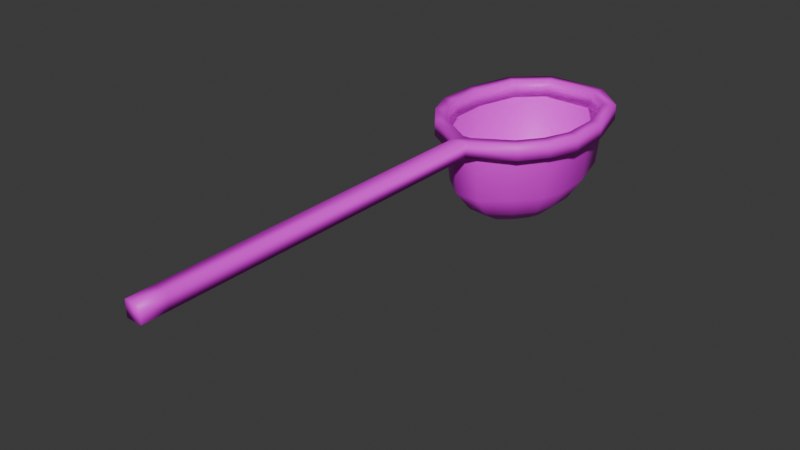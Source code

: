 # Source: catcherNet.blend  (saved by Blender 5.1.30; exported with 4.5.12 LTS)
import bpy
from mathutils import Matrix  # noqa: F401  (used for matrix-valued properties, if any)

bpy.ops.wm.read_factory_settings(use_empty=True)
scene = bpy.context.scene
scene.name = 'Scene'

# ---- collections
col_collection = bpy.data.collections.new('Collection'); scene.collection.children.link(col_collection)

# ---- images (referenced by path relative to the original .blend; pixels are not part of the script)
import os
ASSET_DIR = os.environ.get("B2B_ASSET_DIR", "")  # directory of the original .blend (textures are referenced by path, not embedded)
HERE = os.path.dirname(os.path.abspath(__file__))  # packed textures are extracted next to this script under _unpacked/

def load_image(name, relpath, width, height, colorspace="sRGB"):
    """Load a texture the original file referenced (path relative to the .blend, or extracted next to this script)."""
    p = next((c for c in (os.path.join(HERE, relpath), os.path.join(ASSET_DIR, relpath)) if relpath and os.path.exists(c)), "")
    if p:
        img = bpy.data.images.load(p, check_existing=True)
        img.name = name
    else:  # same state as the original file: an image datablock whose file is absent (Cycles renders it pink)
        img = bpy.data.images.new(name, width, height)
        img.source = "FILE"
        img.filepath = "//" + (relpath or name)
    img.colorspace_settings.name = colorspace
    return img
img_catchernet_png = load_image('CatcherNet.png', 'CatcherNet.png', 1024, 1024, 'sRGB')

# ---- materials (node trees are filled in below, after node groups)
mat_material_001 = bpy.data.materials.new('Material.001')

# ---- material node trees
mat_material_001.use_nodes = True; mat_material_001.node_tree.nodes.clear()
_N = mat_material_001.node_tree.nodes; _L = mat_material_001.node_tree.links
n0 = _N.new('ShaderNodeBsdfPrincipled'); n0.name = 'Principled BSDF'; n0.location = (-200, 100)
n1 = _N.new('ShaderNodeOutputMaterial'); n1.name = 'Material Output'; n1.location = (200, 100)
n2 = _N.new('ShaderNodeTexImage'); n2.name = 'Image Texture'; n2.location = (-490, -16)
n2.image = img_catchernet_png
n3 = _N.new('ShaderNodeTexImage'); n3.name = 'Image Texture.001'; n3.location = (-490, 71)
n3.image = img_catchernet_png
_L.new(n0.outputs[0], n1.inputs[0])
_L.new(n2.outputs[1], n0.inputs[4])
_L.new(n3.outputs[0], n0.inputs[0])
n1.is_active_output = True

# ---- world
world_world = bpy.data.worlds.new('World'); scene.world = world_world
world_world.use_nodes = True; world_world.node_tree.nodes.clear()
_N = world_world.node_tree.nodes; _L = world_world.node_tree.links
n0 = _N.new('ShaderNodeOutputWorld'); n0.name = 'World Output'; n0.location = (200, 100)
n1 = _N.new('ShaderNodeBackground'); n1.name = 'Background'; n1.location = (-200, 100)
n1.inputs[0].default_value = (0.05088, 0.05088, 0.05088, 1.0)
_L.new(n1.outputs[0], n0.inputs[0])
n0.is_active_output = True
world_world.color = (0.05088, 0.05088, 0.05088)
world_world.sun_shadow_jitter_overblur = 0.0

# ---- meshes
me_cube_001 = bpy.data.meshes.new('Cube.001')
me_cube_001.from_pydata([(-0.04309, -0.06761, -0.04309), (-0.04309, -0.06761, 0.04309), (-0.04309, 0.06761, -0.04309), (-0.04309, 0.06761, 0.04309), (0.04309, -0.06761, -0.04309), (0.04309, -0.06761, 0.04309), (0.04309, 0.06761, -0.04309), (0.04309, 0.06761, 0.04309), (-0.02343, 2.077, 0.04309), (-0.01954, 2.091, -0.04309), (0.01954, 2.091, -0.04309), (0.02343, 2.077, 0.04309), (-0.2184, 2.2, 0.04309), (-0.2083, 2.21, -0.04309), (0.2693, 2.152, -0.04309), (0.2693, 2.152, 0.04309), (-0.3696, 2.471, 0.04309), (-0.3562, 2.474, -0.04309), (0.4376, 2.453, -0.04309), (0.4376, 2.453, 0.04309), (-0.3696, 2.676, 0.04309), (-0.3562, 2.674, -0.04309), (0.4376, 2.685, -0.04309), (0.4376, 2.685, 0.04309), (-0.2985, 2.934, 0.04309), (-0.2866, 2.927, -0.04309), (0.3589, 2.971, -0.04309), (0.3589, 2.971, 0.04309), (-0.1447, 3.077, 0.04309), (-0.1394, 3.064, -0.04309), (0.1394, 3.064, -0.04309), (0.1447, 3.077, 0.04309), (-0.04309, 2.009, 0.04309), (0.04309, 2.009, 0.04309), (0.2184, 2.2, 0.04309), (-0.2693, 2.152, 0.04309), (0.3696, 2.471, 0.04309), (-0.4376, 2.453, 0.04309), (0.3696, 2.676, 0.04309), (-0.4376, 2.685, 0.04309), (0.2985, 2.934, 0.04309), (-0.3589, 2.971, 0.04309), (-0.1714, 3.145, 0.04309), (0.1714, 3.145, 0.04309), (0.04309, 2.009, -0.04309), (-0.04309, 2.009, -0.04309), (-0.2693, 2.152, -0.04309), (0.2083, 2.21, -0.04309), (-0.4376, 2.453, -0.04309), (0.3562, 2.474, -0.04309), (0.3562, 2.674, -0.04309), (-0.4376, 2.685, -0.04309), (-0.3589, 2.971, -0.04309), (0.2866, 2.927, -0.04309), (0.1714, 3.145, -0.04309), (-0.1714, 3.145, -0.04309), (-0.07659, 2.052, 0.02732), (-0.0766, 2.066, -0.06331), (0.07484, 2.066, -0.06331), (0.07484, 2.052, 0.02732), (-0.2297, 2.181, 0.02732), (-0.2191, 2.191, -0.06331), (-0.3887, 2.465, 0.02732), (-0.3746, 2.469, -0.06331), (-0.3887, 2.681, 0.02732), (-0.3746, 2.679, -0.06331), (-0.314, 2.953, 0.02732), (-0.3014, 2.945, -0.06331), (-0.1522, 3.103, 0.02732), (-0.1466, 3.089, -0.06331), (0.1466, 3.089, -0.06331), (0.1522, 3.103, 0.02732), (0.2297, 2.181, 0.02732), (0.3887, 2.465, 0.02732), (0.3887, 2.681, 0.02732), (0.314, 2.953, 0.02732), (0.2191, 2.191, -0.06331), (0.3746, 2.469, -0.06331), (0.3746, 2.679, -0.06331), (0.3014, 2.945, -0.06331), (-0.01739, 2.453, -0.5536), (0.01739, 2.453, -0.5536), (-0.05176, 2.483, -0.5536), (-0.08849, 2.549, -0.5536), (-0.08849, 2.598, -0.5536), (-0.07121, 2.661, -0.5536), (-0.03464, 2.695, -0.5536), (0.03464, 2.695, -0.5536), (0.05176, 2.483, -0.5536), (0.08849, 2.549, -0.5536), (0.08849, 2.598, -0.5536), (0.07121, 2.661, -0.5536), (-0.07219, 2.095, -0.3084), (0.07219, 2.095, -0.3084), (-0.2843, 2.924, -0.3084), (-0.3532, 2.673, -0.3084), (0.2066, 2.213, -0.3084), (0.3532, 2.475, -0.3084), (0.2843, 2.924, -0.3084), (0.1383, 3.059, -0.3084), (-0.2066, 2.213, -0.3084), (0.3532, 2.673, -0.3084), (-0.1383, 3.059, -0.3084), (-0.3532, 2.475, -0.3084), (0.05472, 2.195, -0.431), (-0.2789, 2.652, -0.431), (0.2789, 2.496, -0.431), (0.1092, 2.957, -0.431), (-0.1092, 2.957, -0.431), (-0.2789, 2.496, -0.431), (-0.05472, 2.195, -0.431), (-0.2244, 2.85, -0.431), (0.1631, 2.289, -0.431), (0.2244, 2.85, -0.431), (-0.1631, 2.289, -0.431), (0.2789, 2.652, -0.431), (-0.3745, 2.29, 0.04309), (-0.3745, 2.29, -0.04309), (-0.3116, 2.323, 0.04309), (-0.2991, 2.33, -0.04309), (0.3745, 2.29, 0.04309), (0.3745, 2.29, -0.04309), (0.3116, 2.323, 0.04309), (0.2991, 2.33, -0.04309), (0.3469, 2.316, 0.02732), (-0.3469, 2.316, 0.02732), (-0.333, 2.324, -0.06331), (0.333, 2.324, -0.06331), (-0.07867, 2.532, -0.5536), (0.07867, 2.532, -0.5536), (-0.314, 2.339, -0.3084), (0.314, 2.339, -0.3084), (-0.2479, 2.394, -0.431), (0.2479, 2.394, -0.431), (0.03605, 2.324, -0.5171), (-0.1837, 2.625, -0.5171), (0.1837, 2.522, -0.5171), (0.0719, 2.826, -0.5171), (-0.0719, 2.826, -0.5171), (-0.1837, 2.522, -0.5171), (-0.03605, 2.324, -0.5171), (-0.1478, 2.756, -0.5171), (0.1074, 2.386, -0.5171), (0.1478, 2.756, -0.5171), (-0.1074, 2.386, -0.5171), (0.1837, 2.625, -0.5171), (-0.1633, 2.463, -0.5171), (0.1633, 2.463, -0.5171)], [], [(0, 1, 3, 2), (3, 7, 33, 32), (6, 7, 5, 4), (4, 5, 1, 0), (2, 6, 4, 0), (7, 3, 1, 5), (123, 47, 34, 122), (2, 3, 32, 45), (7, 6, 44, 33), (6, 2, 45, 44), (50, 49, 36, 38), (53, 50, 38, 40), (45, 32, 35, 46), (33, 44, 14, 15), (19, 18, 22, 23), (117, 116, 37, 48), (120, 121, 18, 19), (30, 53, 40, 31), (29, 30, 31, 28), (25, 29, 28, 24), (21, 25, 24, 20), (48, 37, 39, 51), (17, 21, 20, 16), (51, 39, 41, 52), (23, 22, 26, 27), (119, 17, 16, 118), (55, 42, 43, 54), (52, 41, 42, 55), (27, 26, 54, 43), (9, 13, 12, 8), (11, 8, 32, 33), (34, 11, 33, 15), (8, 12, 35, 32), (122, 34, 15, 120), (118, 16, 37, 116), (38, 36, 19, 23), (16, 20, 39, 37), (40, 38, 23, 27), (20, 24, 41, 39), (28, 31, 43, 42), (31, 40, 27, 43), (24, 28, 42, 41), (9, 10, 44, 45), (13, 9, 45, 46), (10, 47, 14, 44), (119, 13, 46, 117), (123, 49, 18, 121), (49, 50, 22, 18), (21, 17, 48, 51), (25, 21, 51, 52), (50, 53, 26, 22), (30, 29, 55, 54), (29, 25, 52, 55), (53, 30, 54, 26), (47, 10, 11, 34), (10, 9, 8, 11), (127, 76, 72, 124), (78, 77, 73, 74), (79, 78, 74, 75), (70, 79, 75, 71), (69, 70, 71, 68), (67, 69, 68, 66), (65, 67, 66, 64), (63, 65, 64, 62), (126, 63, 62, 125), (57, 61, 60, 56), (76, 58, 59, 72), (58, 57, 56, 59), (140, 134, 81, 80), (141, 135, 84, 85), (147, 136, 89, 129), (143, 137, 87, 91), (144, 140, 80, 82), (145, 143, 91, 90), (136, 145, 90, 89), (134, 142, 88, 81), (137, 138, 86, 87), (135, 139, 83, 84), (146, 144, 82, 128), (138, 141, 85, 86), (85, 91, 87, 86), (128, 129, 89, 83), (83, 89, 90, 84), (84, 90, 91, 85), (80, 81, 88, 82), (69, 67, 94, 102), (126, 61, 100, 130), (65, 63, 103, 95), (70, 69, 102, 99), (58, 76, 96, 93), (77, 78, 101, 97), (78, 79, 98, 101), (61, 57, 92, 100), (79, 70, 99, 98), (127, 77, 97, 131), (67, 65, 95, 94), (57, 58, 93, 92), (102, 94, 111, 108), (130, 100, 114, 132), (95, 103, 109, 105), (99, 102, 108, 107), (93, 96, 112, 104), (97, 101, 115, 106), (101, 98, 113, 115), (100, 92, 110, 114), (98, 99, 107, 113), (131, 97, 106, 133), (94, 95, 105, 111), (92, 93, 104, 110), (17, 119, 117, 48), (12, 118, 116, 35), (13, 119, 118, 12), (46, 35, 116, 117), (47, 123, 121, 14), (36, 122, 120, 19), (15, 14, 121, 120), (49, 123, 122, 36), (96, 131, 133, 112), (103, 130, 132, 109), (76, 127, 131, 96), (63, 126, 130, 103), (82, 88, 129, 128), (139, 146, 128, 83), (142, 147, 129, 88), (61, 126, 125, 60), (77, 127, 124, 73), (112, 133, 147, 142), (109, 132, 146, 139), (108, 111, 141, 138), (132, 114, 144, 146), (105, 109, 139, 135), (107, 108, 138, 137), (104, 112, 142, 134), (106, 115, 145, 136), (115, 113, 143, 145), (114, 110, 140, 144), (113, 107, 137, 143), (133, 106, 136, 147), (111, 105, 135, 141), (110, 104, 134, 140)])
me_cube_001.polygons.foreach_set('use_smooth', [True] * 140)
_uv = me_cube_001.uv_layers.new(name='UVMap')
_uv.uv.foreach_set('vector', [0.02724, 0.04102, 0.05402, 0.04102, 0.05402, 0.08311, 0.02724, 0.08311, 0.03099, 0.1427, 0.05782, 0.1427, 0.05782, 0.7471, 0.03099, 0.7471, 0.04368, 0.04209, 0.01691, 0.04209, 0.01691, -1.851e-09, 0.04368, 8.62e-07, 0.05902, 0.5183, 0.03222, 0.5183, 0.03222, 0.4914, 0.05902, 0.4914, 0.05484, 0.05088, 0.02801, 0.05088, 0.02801, 0.008789, 0.05484, 0.008789, 0.05782, 0.1427, 0.03099, 0.1427, 0.03099, 0.1006, 0.05782, 0.1006, 0.07402, 0.8953, 0.07547, 0.9327, 0.04849, 0.9355, 0.047, 0.8971, 0.02724, 0.08311, 0.05402, 0.08311, 0.05402, 0.6875, 0.02724, 0.6875, 0.01691, 0.04209, 0.04368, 0.04209, 0.04368, 0.6465, 0.01691, 0.6465, 0.02801, 0.05088, 0.05484, 0.05088, 0.05484, 0.6553, 0.02801, 0.6553, 0.07366, 0.7881, 0.07325, 0.8504, 0.04621, 0.8513, 0.04663, 0.7874, 0.07547, 0.7094, 0.07366, 0.7881, 0.04663, 0.7874, 0.04849, 0.707, 0.05901, 0.4203, 0.03222, 0.4196, 0.03222, 0.3492, 0.05901, 0.3499, 0.05901, 0.4907, 0.03222, 0.4914, 0.03222, 0.421, 0.05901, 0.4203, 0.01944, 0.7401, 0.04621, 0.7403, 0.04574, 0.8126, 0.01896, 0.8124, 0.04706, 0.04322, 0.07384, 0.04305, 0.07299, 0.09365, 0.04621, 0.09383, 0.01859, 0.6895, 0.04537, 0.6897, 0.04621, 0.7403, 0.01944, 0.7401, 0.05919, 0.1637, 0.06097, 0.2095, 0.03407, 0.2132, 0.03222, 0.1653, 0.05919, 0.07688, 0.05919, 0.1637, 0.03222, 0.1653, 0.03222, 0.07524, 0.06097, 0.03106, 0.05919, 0.07688, 0.03222, 0.07524, 0.03407, 0.02734, 0.04803, 0.5596, 0.04621, 0.481, 0.0732, 0.4785, 0.07505, 0.5589, 0.04621, 0.09383, 0.07299, 0.09365, 0.07347, 0.1659, 0.04669, 0.1661, 0.04844, 0.6219, 0.04803, 0.5596, 0.07505, 0.5589, 0.07547, 0.6228, 0.04669, 0.1661, 0.07347, 0.1659, 0.07552, 0.2549, 0.04874, 0.2551, 0.01896, 0.8124, 0.04574, 0.8126, 0.04368, 0.9015, 0.01691, 0.9014, 0.04767, 0.6668, 0.04844, 0.6219, 0.07547, 0.6228, 0.07469, 0.6687, 0.07714, 0.4201, 0.05039, 0.4201, 0.05039, 0.3135, 0.07714, 0.3135, 0.07296, 0.4785, 0.04621, 0.4785, 0.05039, 0.4201, 0.07714, 0.4201, 0.04621, 0.2551, 0.07296, 0.2551, 0.07714, 0.3135, 0.05039, 0.3135, 0.05928, 0.2873, 0.06215, 0.346, 0.03517, 0.3492, 0.03222, 0.2885, 0.0517, 0.7682, 0.03712, 0.7682, 0.03099, 0.7471, 0.05782, 0.7471, 0.02636, 0.2991, 0.02922, 0.2274, 0.0506, 0.2221, 0.04728, 0.3053, 0.05678, 0.3463, 0.05485, 0.4205, 0.03322, 0.4176, 0.03476, 0.3467, 0.03104, 0.3771, 0.02636, 0.2991, 0.04728, 0.3053, 0.05064, 0.3668, 0.05377, 0.4685, 0.05338, 0.5392, 0.03223, 0.5336, 0.03187, 0.4717, 0.03348, 0.4995, 0.03348, 0.4356, 0.05464, 0.4301, 0.05464, 0.5024, 0.05338, 0.5392, 0.05338, 0.6031, 0.03223, 0.6059, 0.03223, 0.5336, 0.03409, 0.5804, 0.03348, 0.4995, 0.05464, 0.5024, 0.05499, 0.5735, 0.05338, 0.6031, 0.05499, 0.6835, 0.03619, 0.6949, 0.03223, 0.6059, 0.05931, 0.7558, 0.05256, 0.8457, 0.03084, 0.8524, 0.03883, 0.746, 0.03671, 0.6456, 0.03409, 0.5804, 0.05499, 0.5735, 0.05818, 0.6531, 0.05499, 0.6835, 0.05931, 0.7558, 0.03883, 0.746, 0.03619, 0.6949, 0.04751, 0.6806, 0.03534, 0.6806, 0.02801, 0.6553, 0.05484, 0.6553, 0.02985, 0.3194, 0.02437, 0.2414, 0.05063, 0.239, 0.05556, 0.3147, 0.0565, 0.1594, 0.0514, 0.2289, 0.02634, 0.2363, 0.0309, 0.1531, 0.03308, 0.3661, 0.02985, 0.3194, 0.05556, 0.3147, 0.05946, 0.3687, 0.05249, 0.2928, 0.04996, 0.34, 0.0239, 0.3375, 0.02735, 0.2844, 0.04996, 0.34, 0.04873, 0.4059, 0.02322, 0.4043, 0.0239, 0.3375, 0.03413, 0.4941, 0.03413, 0.4318, 0.05947, 0.4252, 0.05947, 0.4975, 0.03104, 0.5728, 0.03413, 0.4941, 0.05947, 0.4975, 0.05355, 0.5865, 0.04873, 0.4059, 0.05583, 0.4885, 0.02989, 0.4839, 0.02322, 0.4043, 0.02024, 0.7518, 0.02961, 0.6655, 0.05587, 0.6583, 0.04436, 0.7644, 0.02961, 0.6655, 0.03104, 0.5728, 0.05355, 0.5865, 0.05587, 0.6583, 0.05583, 0.4885, 0.054, 0.5673, 0.02702, 0.5638, 0.02989, 0.4839, 0.06215, 0.2163, 0.05928, 0.2751, 0.03222, 0.2739, 0.03517, 0.2132, 0.05928, 0.2751, 0.05928, 0.2873, 0.03222, 0.2885, 0.03222, 0.2739, 0.53, 0.8351, 0.6077, 0.7301, 0.6669, 0.7673, 0.5847, 0.8807, 0.5529, 0.906, 0.6852, 1.014, 0.6387, 1.074, 0.502, 0.9592, 0.4143, 0.7501, 0.5529, 0.906, 0.502, 0.9592, 0.3549, 0.7874, 0.3522, 0.6138, 0.4143, 0.7501, 0.3549, 0.7874, 0.2872, 0.6304, 0.3386, 0.4118, 0.3522, 0.6138, 0.2872, 0.6304, 0.2705, 0.4034, 0.3858, 0.2662, 0.3386, 0.4118, 0.2705, 0.4034, 0.3213, 0.235, 0.5091, 0.09404, 0.3858, 0.2662, 0.3213, 0.235, 0.452, 0.04565, 0.6311, -0.02813, 0.5091, 0.09404, 0.452, 0.04565, 0.5782, -0.08395, 0.6733, 0.2398, 0.6384, 0.127, 0.7079, 0.106, 0.7425, 0.2241, 0.6966, 0.5048, 0.6946, 0.3681, 0.764, 0.3619, 0.7638, 0.5162, 0.6077, 0.7301, 0.6726, 0.6083, 0.7369, 0.6281, 0.6669, 0.7673, 0.6726, 0.6083, 0.6966, 0.5048, 0.7638, 0.5162, 0.7369, 0.6281, 0.3778, 0.4621, 0.3678, 0.5028, 0.2909, 0.4736, 0.2964, 0.4522, 0.686, 0.4067, 0.7583, 0.364, 0.7924, 0.4272, 0.7529, 0.4451, 0.2721, 0.5722, 0.229, 0.5851, 0.2173, 0.5083, 0.2302, 0.5036, 0.6949, 0.5781, 0.6586, 0.5327, 0.7361, 0.5108, 0.7574, 0.5332, 0.3574, 0.4092, 0.3778, 0.4621, 0.2964, 0.4522, 0.2833, 0.4257, 0.7717, 0.6133, 0.6949, 0.5781, 0.7574, 0.5332, 0.7991, 0.5462, 0.8452, 0.629, 0.7717, 0.6133, 0.7991, 0.5462, 0.8348, 0.5482, 0.3678, 0.5028, 0.3255, 0.5401, 0.267, 0.4914, 0.2909, 0.4736, 0.6586, 0.5327, 0.6547, 0.4552, 0.7335, 0.4694, 0.7361, 0.5108, 0.7583, 0.364, 0.8292, 0.3411, 0.8271, 0.4215, 0.7924, 0.4272, 0.3246, 0.3562, 0.3574, 0.4092, 0.2833, 0.4257, 0.2558, 0.3983, 0.6547, 0.4552, 0.686, 0.4067, 0.7529, 0.4451, 0.7335, 0.4694, 0.7529, 0.4451, 0.7574, 0.5332, 0.7361, 0.5108, 0.7335, 0.4694, 0.2558, 0.3983, 0.2302, 0.5036, 0.2173, 0.5083, 0.2464, 0.3883, 0.8271, 0.4215, 0.8348, 0.5482, 0.7991, 0.5462, 0.7924, 0.4272, 0.7924, 0.4272, 0.7991, 0.5462, 0.7574, 0.5332, 0.7529, 0.4451, 0.2964, 0.4522, 0.2909, 0.4736, 0.267, 0.4914, 0.2833, 0.4257, 0.3386, 0.4118, 0.3858, 0.2662, 0.5324, 0.3348, 0.4893, 0.4325, 0.6733, 0.2398, 0.6946, 0.3681, 0.5327, 0.3857, 0.5033, 0.285, 0.5091, 0.09404, 0.6311, -0.02813, 0.765, 0.1309, 0.6432, 0.2192, 0.3522, 0.6138, 0.3386, 0.4118, 0.4893, 0.4325, 0.493, 0.5742, 0.6726, 0.6083, 0.6077, 0.7301, 0.4702, 0.6407, 0.5289, 0.5593, 0.6852, 1.014, 0.5529, 0.906, 0.6718, 0.7693, 0.8014, 0.8446, 0.5529, 0.906, 0.4143, 0.7501, 0.5488, 0.6665, 0.6718, 0.7693, 0.6946, 0.3681, 0.6966, 0.5048, 0.549, 0.4855, 0.5327, 0.3857, 0.4143, 0.7501, 0.3522, 0.6138, 0.493, 0.5742, 0.5488, 0.6665, 0.53, 0.8351, 0.4472, 0.9201, 0.3153, 0.7773, 0.3984, 0.7171, 0.3858, 0.2662, 0.5091, 0.09404, 0.6432, 0.2192, 0.5324, 0.3348, 0.6966, 0.5048, 0.6726, 0.6083, 0.5289, 0.5593, 0.549, 0.4855, 0.4893, 0.4325, 0.5324, 0.3348, 0.6112, 0.3697, 0.5716, 0.4426, 0.5033, 0.285, 0.5327, 0.3857, 0.4426, 0.3956, 0.4098, 0.3165, 0.6432, 0.2192, 0.765, 0.1309, 0.8106, 0.2393, 0.708, 0.2921, 0.493, 0.5742, 0.4893, 0.4325, 0.5716, 0.4426, 0.576, 0.5538, 0.5289, 0.5593, 0.4702, 0.6407, 0.3947, 0.5912, 0.4495, 0.5317, 0.8014, 0.8446, 0.6718, 0.7693, 0.7288, 0.6902, 0.8364, 0.7326, 0.6718, 0.7693, 0.5488, 0.6665, 0.6238, 0.6229, 0.7288, 0.6902, 0.5327, 0.3857, 0.549, 0.4855, 0.4643, 0.474, 0.4426, 0.3956, 0.5488, 0.6665, 0.493, 0.5742, 0.576, 0.5538, 0.6238, 0.6229, 0.3984, 0.7171, 0.3153, 0.7773, 0.2603, 0.6792, 0.3296, 0.6464, 0.5324, 0.3348, 0.6432, 0.2192, 0.708, 0.2921, 0.6112, 0.3697, 0.549, 0.4855, 0.5289, 0.5593, 0.4495, 0.5317, 0.4643, 0.474, 0.03413, 0.4318, 0.03308, 0.3661, 0.05946, 0.3687, 0.05947, 0.4252, 0.05485, 0.4205, 0.05377, 0.4685, 0.03187, 0.4717, 0.03322, 0.4176, 0.04621, 0.7042, 0.04767, 0.6668, 0.07469, 0.6687, 0.0732, 0.707, 0.04874, 0.0001769, 0.07552, -3.999e-08, 0.07384, 0.04305, 0.04706, 0.04322, 0.0514, 0.2289, 0.05249, 0.2928, 0.02735, 0.2844, 0.02634, 0.2363, 0.03348, 0.4356, 0.03104, 0.3771, 0.05064, 0.3668, 0.05464, 0.4301, 0.01691, 0.6465, 0.04368, 0.6467, 0.04537, 0.6897, 0.01859, 0.6895, 0.07325, 0.8504, 0.07402, 0.8953, 0.047, 0.8971, 0.04621, 0.8513, 0.4702, 0.6407, 0.3984, 0.7171, 0.3296, 0.6464, 0.3947, 0.5912, 0.4569, 0.1937, 0.5033, 0.285, 0.4098, 0.3165, 0.3631, 0.2555, 0.6077, 0.7301, 0.53, 0.8351, 0.3984, 0.7171, 0.4702, 0.6407, 0.6384, 0.127, 0.6733, 0.2398, 0.5033, 0.285, 0.4569, 0.1937, 0.2833, 0.4257, 0.267, 0.4914, 0.2302, 0.5036, 0.2558, 0.3983, 0.292, 0.325, 0.3246, 0.3562, 0.2558, 0.3983, 0.2464, 0.3883, 0.3255, 0.5401, 0.2721, 0.5722, 0.2302, 0.5036, 0.267, 0.4914, 0.6946, 0.3681, 0.6733, 0.2398, 0.7425, 0.2241, 0.764, 0.3619, 0.4472, 0.9201, 0.53, 0.8351, 0.5847, 0.8807, 0.4998, 0.9707, 0.3947, 0.5912, 0.3296, 0.6464, 0.2721, 0.5722, 0.3255, 0.5401, 0.3631, 0.2555, 0.4098, 0.3165, 0.3246, 0.3562, 0.292, 0.325, 0.5716, 0.4426, 0.6112, 0.3697, 0.686, 0.4067, 0.6547, 0.4552, 0.4098, 0.3165, 0.4426, 0.3956, 0.3574, 0.4092, 0.3246, 0.3562, 0.708, 0.2921, 0.8106, 0.2393, 0.8292, 0.3411, 0.7583, 0.364, 0.576, 0.5538, 0.5716, 0.4426, 0.6547, 0.4552, 0.6586, 0.5327, 0.4495, 0.5317, 0.3947, 0.5912, 0.3255, 0.5401, 0.3678, 0.5028, 0.8364, 0.7326, 0.7288, 0.6902, 0.7717, 0.6133, 0.8452, 0.629, 0.7288, 0.6902, 0.6238, 0.6229, 0.6949, 0.5781, 0.7717, 0.6133, 0.4426, 0.3956, 0.4643, 0.474, 0.3778, 0.4621, 0.3574, 0.4092, 0.6238, 0.6229, 0.576, 0.5538, 0.6586, 0.5327, 0.6949, 0.5781, 0.3296, 0.6464, 0.2603, 0.6792, 0.229, 0.5851, 0.2721, 0.5722, 0.6112, 0.3697, 0.708, 0.2921, 0.7583, 0.364, 0.686, 0.4067, 0.4643, 0.474, 0.4495, 0.5317, 0.3678, 0.5028, 0.3778, 0.4621])
me_cube_001.materials.append(mat_material_001)
me_cube_001.update()

# ---- objects
ob_cube = bpy.data.objects.new('Cube', me_cube_001)

# ---- transforms, parenting, visibility, modifiers, constraints
ob_cube.location = (0.0, 0.0, 0.0)

# ---- collection membership
col_collection.objects.link(ob_cube)

# ---- scene / render settings (as saved in the file)
scene.frame_start = 1; scene.frame_end = 250; scene.frame_set(1)
scene.render.engine = 'BLENDER_EEVEE_NEXT'
scene.render.bake_bias = 0.0
scene.render.bake_samples = 0
scene.cycles.sampling_pattern = 'TABULATED_SOBOL'
scene.eevee.use_volume_custom_range = False
bpy.context.view_layer.update()

# ---- added for rendering (the .blend has no active camera and no usable light): camera, sun
cam_auto = bpy.data.cameras.new('AutoCamera')
cam_auto.lens = 50.0
cam_auto.sensor_width = 36.0
cam_auto.clip_end = 1000.0
ob_auto_camera = bpy.data.objects.new('AutoCamera', cam_auto)
scene.collection.objects.link(ob_auto_camera)
ob_auto_camera.location = (3.12966, -2.21695, 2.2485)
ob_auto_camera.rotation_euler = (1.09748, -7.21219e-08, 0.694738)
scene.camera = ob_auto_camera
light_auto_sun = bpy.data.lights.new('AutoSun', 'SUN')
light_auto_sun.energy = 3.0
light_auto_sun.angle = 0.0523599
ob_auto_sun = bpy.data.objects.new('AutoSun', light_auto_sun)
scene.collection.objects.link(ob_auto_sun)
ob_auto_sun.rotation_euler = (0.872665, 0.174533, 0.523599)
bpy.context.view_layer.update()

